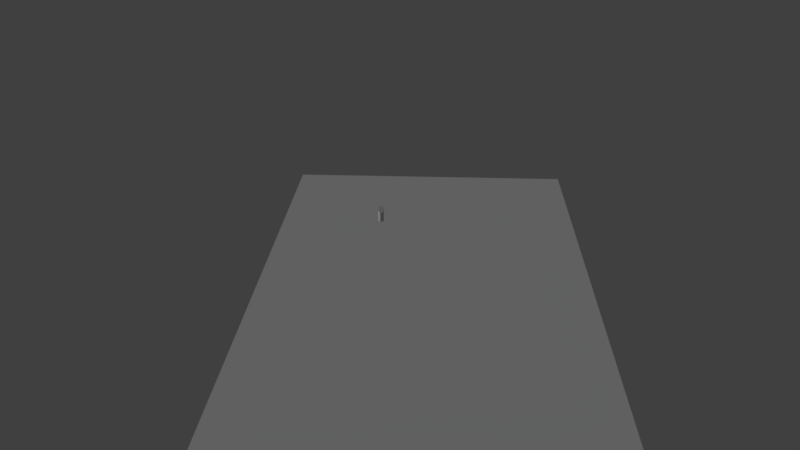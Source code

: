 # Source: molki_test.blend  (saved by Blender 2.77.0; exported with 4.5.12 LTS)
import bpy
from mathutils import Matrix  # noqa: F401  (used for matrix-valued properties, if any)

bpy.ops.wm.read_factory_settings(use_empty=True)
scene = bpy.context.scene
scene.name = 'Scene'

# ---- collections
col_collection_11 = bpy.data.collections.new('Collection 11'); scene.collection.children.link(col_collection_11)
col_collection_12 = bpy.data.collections.new('Collection 12'); scene.collection.children.link(col_collection_12)
col_collection_12.hide_render = True
col_collection_12.hide_viewport = True
col_molkigroup = bpy.data.collections.new('molkiGroup')  # instanced only; not linked into the scene

# ---- materials (node trees are filled in below, after node groups)
mat_basemat = bpy.data.materials.new('BaseMat')
mat_basemat.alpha_threshold = 0.0
mat_basemat.use_transparent_shadow = False
mat_basemat.roughness = 0.5
mat_pinwood = bpy.data.materials.new('PinWood')
mat_pinwood.alpha_threshold = 0.0
mat_pinwood.use_transparent_shadow = False
mat_pinwood.roughness = 0.5
mat_material = bpy.data.materials.new('Material')
mat_material.alpha_threshold = 0.0
mat_material.use_transparent_shadow = False
mat_material.roughness = 0.5

# ---- material node trees

# ---- world
world_world = bpy.data.worlds.new('World'); scene.world = world_world
world_world.color = (0.05088, 0.05088, 0.05088)
world_world.use_sun_shadow = False
world_world.sun_shadow_jitter_overblur = 0.0
world_world.cycles.sampling_method = 'MANUAL'

# ---- cameras
cam_camera_001 = bpy.data.cameras.new('Camera.001')
cam_camera_001.clip_end = 100.0
cam_camera_001.lens = 35.0
cam_camera_001.sensor_width = 32.0
cam_camera_001.sensor_height = 18.0
cam_camera_001.display_size = 2.0
cam_camera_001.dof.focus_distance = 0.0
cam_camera_001.dof.aperture_fstop = 128.0
cam_camera_001.dof.aperture_blades = 6

# ---- lights
light_hemi = bpy.data.lights.new('Hemi', 'SUN')
light_hemi.transmission_factor = 0.0
light_hemi.angle = 0.1993
light_hemi.energy = 1.0
light_hemi.shadow_buffer_clip_start = 0.5
light_hemi.shadow_soft_size = 0.1
light_hemi.shadow_cascade_max_distance = 1000.0

# ---- meshes
me_cube_000 = bpy.data.meshes.new('Cube.000')
me_cube_000.from_pydata([(-2.0, -2.0, -0.2897), (-2.0, -2.0, 0.2897), (-2.0, 2.0, -0.2897), (-2.0, 2.0, 0.2897), (2.0, -2.0, -0.2897), (2.0, -2.0, 0.2897), (2.0, 2.0, -0.2897), (2.0, 2.0, 0.2897), (4.996, 2.0, 0.2897), (4.996, 2.0, -0.2897), (4.996, -2.0, -0.2897), (4.996, -2.0, 0.2897)], [], [(0, 1, 3, 2), (2, 3, 7, 6), (4, 6, 9, 10), (4, 5, 1, 0), (2, 6, 4, 0), (7, 3, 1, 5), (9, 8, 11, 10), (7, 5, 11, 8), (6, 7, 8, 9), (5, 4, 10, 11)])
me_cube_000.materials.append(mat_basemat)
me_cube_000.use_remesh_preserve_volume = False
me_cube_000.use_remesh_preserve_attributes = False
me_cube_000.use_mirror_vertex_groups = False
me_cube_000.update()
me_cylinder_013 = bpy.data.meshes.new('Cylinder.013')
me_cylinder_013.from_pydata([(-2.459e-08, 1.0, -4.091), (-2.459e-08, 1.0, 4.091), (0.1951, 0.9808, -4.091), (0.1951, 0.9808, 4.091), (0.3827, 0.9239, -4.091), (0.3827, 0.9239, 4.091), (0.5556, 0.8315, -4.091), (0.5556, 0.8315, 4.091), (0.7071, 0.7071, -4.091), (0.7071, 0.7071, 4.091), (0.8315, 0.5556, -4.091), (0.8315, 0.5556, 4.091), (0.9239, 0.3827, -4.091), (0.9239, 0.3827, 4.091), (0.9808, 0.1951, -4.091), (0.9808, 0.1951, 4.091), (1.0, 2.384e-07, -4.091), (1.0, 2.384e-07, 4.091), (0.9808, -0.1951, -4.091), (0.9808, -0.1951, 4.091), (0.9239, -0.3827, -4.091), (0.9239, -0.3827, 4.091), (0.8315, -0.5556, -4.091), (0.8315, -0.5556, 4.091), (0.7071, -0.7071, -4.091), (0.7071, -0.7071, 4.091), (0.5556, -0.8315, -4.091), (0.5556, -0.8315, 4.091), (0.3827, -0.9239, -4.091), (0.3827, -0.9239, 4.091), (0.1951, -0.9808, -4.091), (0.1951, -0.9808, 4.091), (-3.524e-07, -1.0, -4.091), (-3.524e-07, -1.0, 4.091), (-0.1951, -0.9808, -4.091), (-0.1951, -0.9808, 4.091), (-0.3827, -0.9239, -4.091), (-0.3827, -0.9239, 4.091), (-0.5556, -0.8315, -4.091), (-0.5556, -0.8315, 4.091), (-0.7071, -0.7071, -4.091), (-0.7071, -0.7071, 4.091), (-0.8315, -0.5556, -4.091), (-0.8315, -0.5556, 4.091), (-0.9239, -0.3827, -4.091), (-0.9239, -0.3827, 4.091), (-0.9808, -0.1951, -4.091), (-0.9808, -0.1951, 4.091), (-1.0, 1.073e-06, -4.091), (-1.0, 1.073e-06, 4.091), (-0.9808, 0.1951, -4.091), (-0.9808, 0.1951, 4.091), (-0.9239, 0.3827, -4.091), (-0.9239, 0.3827, 4.091), (-0.8315, 0.5556, -4.091), (-0.8315, 0.5556, 4.091), (-0.7071, 0.7071, -4.091), (-0.7071, 0.7071, 4.091), (-0.5556, 0.8315, -4.091), (-0.5556, 0.8315, 4.091), (-0.3827, 0.9239, -4.091), (-0.3827, 0.9239, 4.091), (-0.1951, 0.9808, -4.091), (-0.1951, 0.9808, 4.091)], [], [(0, 1, 3, 2), (2, 3, 5, 4), (4, 5, 7, 6), (6, 7, 9, 8), (8, 9, 11, 10), (10, 11, 13, 12), (12, 13, 15, 14), (14, 15, 17, 16), (16, 17, 19, 18), (18, 19, 21, 20), (20, 21, 23, 22), (22, 23, 25, 24), (24, 25, 27, 26), (26, 27, 29, 28), (28, 29, 31, 30), (30, 31, 33, 32), (32, 33, 35, 34), (34, 35, 37, 36), (36, 37, 39, 38), (38, 39, 41, 40), (40, 41, 43, 42), (42, 43, 45, 44), (44, 45, 47, 46), (46, 47, 49, 48), (48, 49, 51, 50), (50, 51, 53, 52), (52, 53, 55, 54), (54, 55, 57, 56), (56, 57, 59, 58), (58, 59, 61, 60), (60, 61, 63, 62), (62, 63, 1, 0), (0, 2, 4, 6, 8, 10, 12, 14, 16, 18, 20, 22, 24, 26, 28, 30, 32, 34, 36, 38, 40, 42, 44, 46, 48, 50, 52, 54, 56, 58, 60, 62), (3, 1, 63, 61, 59, 57, 55, 53, 51, 49, 47, 45, 43, 41, 39, 37, 35, 33, 31, 29, 27, 25, 23, 21, 19, 17, 15, 13, 11, 9, 7, 5)])
me_cylinder_013.materials.append(mat_pinwood)
me_cylinder_013.use_remesh_preserve_volume = False
me_cylinder_013.use_remesh_preserve_attributes = False
me_cylinder_013.use_mirror_vertex_groups = False
me_cylinder_013.update()
me_cylinder_002 = bpy.data.meshes.new('Cylinder.002')
me_cylinder_002.from_pydata([(-3.273e-09, 0.02504, -0.0647), (0.005356, 0.02452, -0.0647), (0.01051, 0.02295, -0.0647), (0.01525, 0.02042, -0.0647), (0.01941, 0.017, -0.0647), (0.02283, 0.01284, -0.0647), (0.02536, 0.008098, -0.0647), (0.02692, 0.002948, -0.0647), (0.02745, -0.002408, -0.0647), (0.02692, -0.007763, -0.0647), (0.02536, -0.01291, -0.0647), (0.02283, -0.01766, -0.0647), (0.01941, -0.02182, -0.0647), (0.01525, -0.02523, -0.0647), (0.01051, -0.02777, -0.0647), (0.005356, -0.02933, -0.0647), (-1.145e-08, -0.02986, -0.0647), (-0.005356, -0.02933, -0.0647), (-0.01051, -0.02777, -0.0647), (-0.01525, -0.02523, -0.0647), (-0.01941, -0.02182, -0.0647), (-0.02283, -0.01766, -0.0647), (-0.02536, -0.01291, -0.0647), (-0.02692, -0.007763, -0.0647), (-0.02745, -0.002408, -0.0647), (-0.02692, 0.002948, -0.0647), (-0.02536, 0.008098, -0.0647), (-0.02283, 0.01284, -0.0647), (-0.01941, 0.017, -0.0647), (-0.01525, 0.02042, -0.0647), (-0.01051, 0.02295, -0.0647), (-0.005356, 0.02452, -0.0647), (0.01051, -0.02777, 0.03247), (0.005356, -0.02933, 0.03091), (-0.01051, -0.02777, 0.03247), (-0.02745, -0.002408, 0.05783), (-0.01525, -0.02523, 0.03501), (-1.145e-08, -0.02986, 0.03038), (-0.02536, -0.01291, 0.04733), (-0.02283, -0.01766, 0.04258), (-0.02692, -0.007763, 0.05248), (-0.01941, -0.02182, 0.03842), (-0.005356, -0.02933, 0.03091), (-0.02536, 0.008098, 0.06834), (-0.02283, 0.01284, 0.07308), (0.01051, 0.02295, 0.08319), (0.005356, 0.02452, 0.08476), (-0.02692, 0.002948, 0.06319), (0.01941, 0.017, 0.07724), (0.01525, -0.02523, 0.03501), (0.02283, 0.01284, 0.07308), (-0.01051, 0.02295, 0.08319), (0.02692, -0.007763, 0.05248), (0.01941, -0.02182, 0.03842), (0.02536, -0.01291, 0.04733), (0.02745, -0.002408, 0.05783), (-0.01941, 0.017, 0.07724), (-0.01525, 0.02042, 0.08066), (-3.273e-09, 0.02504, 0.08528), (0.02692, 0.002948, 0.06319), (0.01525, 0.02042, 0.08066), (0.02536, 0.008098, 0.06834), (0.02283, -0.01766, 0.04258), (-0.005356, 0.02452, 0.08476)], [], [(0, 58, 46, 1), (1, 46, 45, 2), (2, 45, 60, 3), (3, 60, 48, 4), (4, 48, 50, 5), (5, 50, 61, 6), (6, 61, 59, 7), (7, 59, 55, 8), (8, 55, 52, 9), (9, 52, 54, 10), (10, 54, 62, 11), (11, 62, 53, 12), (12, 53, 49, 13), (13, 49, 32, 14), (14, 32, 33, 15), (15, 33, 37, 16), (16, 37, 42, 17), (17, 42, 34, 18), (18, 34, 36, 19), (19, 36, 41, 20), (20, 41, 39, 21), (21, 39, 38, 22), (22, 38, 40, 23), (23, 40, 35, 24), (24, 35, 47, 25), (25, 47, 43, 26), (26, 43, 44, 27), (27, 44, 56, 28), (28, 56, 57, 29), (29, 57, 51, 30), (30, 51, 63, 31), (31, 63, 58, 0), (0, 1, 2, 3, 4, 5, 6, 7, 8, 9, 10, 11, 12, 13, 14, 15, 16, 17, 18, 19, 20, 21, 22, 23, 24, 25, 26, 27, 28, 29, 30, 31), (35, 40, 38, 39, 41, 36, 34, 42, 37, 33, 32, 49, 53, 62, 54, 52, 55, 59, 61, 50, 48, 60, 45, 46, 58, 63, 51, 57, 56, 44, 43, 47)])
me_cylinder_002.materials.append(mat_material)
me_cylinder_002.use_remesh_preserve_volume = False
me_cylinder_002.use_remesh_preserve_attributes = False
me_cylinder_002.use_mirror_vertex_groups = False
me_cylinder_002.update()

# ---- objects
ob_camera_001 = bpy.data.objects.new('Camera.001', cam_camera_001)
ob_pin_9 = bpy.data.objects.new('pin.9', None)
ob_pin_1 = bpy.data.objects.new('pin.1', None)
ob_sun = bpy.data.objects.new('Sun', light_hemi)
ob_gameplane_001 = bpy.data.objects.new('GamePlane.001', me_cube_000)
ob_m_lkky = bpy.data.objects.new('Mölkky', me_cylinder_013)
ob_pin = bpy.data.objects.new('pin', me_cylinder_002)

# ---- transforms, parenting, visibility, modifiers, constraints
ob_camera_001.location = (9.672, -10.9, 6.705)
ob_camera_001.rotation_euler = (1.148, 2.417e-08, 0.049)
ob_camera_001.lineart.crease_threshold = 0.0
ob_pin_9.location = (-60.58, 0.0, 30.41)
ob_pin_9.delta_location = (70.74, -0.03452, 1.767)
ob_pin_9.empty_image_offset = (0.0, 0.0)
ob_pin_9.show_instancer_for_render = False
ob_pin_9.instance_type = 'COLLECTION'
ob_pin_9.lineart.crease_threshold = 0.0
ob_pin_1.location = (-54.9, -3.377, 1.724)
ob_pin_1.delta_location = (63.99, 0.4894, 1.483)
ob_pin_1.empty_image_offset = (0.0, 0.0)
ob_pin_1.show_instancer_for_render = False
ob_pin_1.instance_type = 'COLLECTION'
ob_pin_1.lineart.crease_threshold = 0.0
ob_sun.location = (9.041, -0.8407, 20.12)
ob_sun.rotation_euler = (1.271, -0.0, 4.712)
ob_sun.lineart.crease_threshold = 0.0
ob_gameplane_001.location = (9.506, -0.04588, 1.465)
ob_gameplane_001.rotation_euler = (0.0, 0.0, 4.712)
ob_gameplane_001.lineart.crease_threshold = 0.0
ob_m_lkky.location = (2.017, 2.027, 32.63)
ob_m_lkky.rotation_euler = (0.0, -0.0, 6.283)
ob_m_lkky.scale = (0.02749, 0.02749, 0.02749)
ob_m_lkky.lineart.crease_threshold = 0.0
ob_pin.location = (0.0, 0.0, 0.0)
ob_pin.rotation_euler = (0.0, -0.0, 6.283)
ob_pin.lineart.crease_threshold = 0.0
ob_pin_9.instance_collection = col_molkigroup
ob_pin_1.instance_collection = col_molkigroup

# ---- collection membership
col_collection_11.objects.link(ob_camera_001)
col_collection_11.objects.link(ob_pin_9)
col_collection_11.objects.link(ob_pin_1)
col_collection_11.objects.link(ob_sun)
col_collection_11.objects.link(ob_gameplane_001)
col_collection_11.objects.link(ob_m_lkky)
col_collection_12.objects.link(ob_pin)
col_molkigroup.objects.link(ob_pin)

# ---- scene / render settings (as saved in the file)
scene.camera = ob_camera_001
scene.frame_start = 1; scene.frame_end = 250; scene.frame_set(250)
scene.render.engine = 'BLENDER_EEVEE_NEXT'
scene.render.resolution_percentage = 50
scene.render.dither_intensity = 0.0
scene.cycles.use_denoising = False
scene.cycles.samples = 128
scene.cycles.sampling_pattern = 'TABULATED_SOBOL'
scene.cycles.light_sampling_threshold = 0.0
scene.cycles.use_adaptive_sampling = False
scene.cycles.use_light_tree = False
scene.cycles.blur_glossy = 0.0
scene.cycles.sample_clamp_indirect = 0.0
scene.view_settings.view_transform = 'Standard'
bpy.context.view_layer.update()
